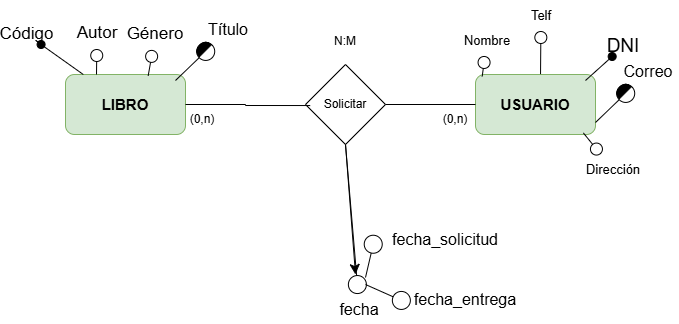

The diagram above was exported from draw.io. Its source (the exported page's mxGraphModel, read from the mxfile embedded in the PNG):
<mxGraphModel dx="683" dy="413" grid="1" gridSize="10" guides="1" tooltips="1" connect="1" arrows="1" fold="1" page="1" pageScale="1" pageWidth="827" pageHeight="1169" math="0" shadow="0">
  <root>
    <mxCell id="0" />
    <mxCell id="1" parent="0" />
    <mxCell id="ZfmqRptmhVzf28j5YF52-12" value="&lt;b&gt;LIBRO&lt;/b&gt;" style="rounded=1;whiteSpace=wrap;html=1;fillColor=#d5e8d4;strokeColor=#82b366;fontSize=15;" parent="1" vertex="1">
      <mxGeometry x="150" y="190" width="120" height="60" as="geometry" />
    </mxCell>
    <mxCell id="ZfmqRptmhVzf28j5YF52-15" value="&lt;b&gt;USUARIO&lt;/b&gt;" style="rounded=1;whiteSpace=wrap;html=1;fillColor=#d5e8d4;strokeColor=#82b366;fontSize=15;" parent="1" vertex="1">
      <mxGeometry x="560" y="190" width="120" height="60" as="geometry" />
    </mxCell>
    <mxCell id="ZfmqRptmhVzf28j5YF52-16" value="" style="endArrow=oval;html=1;rounded=0;fontSize=12;startSize=8;endSize=8;curved=1;endFill=1;" parent="1" source="ZfmqRptmhVzf28j5YF52-12" target="ZfmqRptmhVzf28j5YF52-17" edge="1">
      <mxGeometry width="50" height="50" relative="1" as="geometry">
        <mxPoint x="150" y="190" as="sourcePoint" />
        <mxPoint x="111" y="143" as="targetPoint" />
      </mxGeometry>
    </mxCell>
    <mxCell id="ZfmqRptmhVzf28j5YF52-17" value="&lt;font style=&quot;font-size: 17px;&quot;&gt;Código&lt;/font&gt;" style="text;html=1;align=center;verticalAlign=middle;whiteSpace=wrap;rounded=0;fontSize=17;" parent="1" vertex="1">
      <mxGeometry x="90" y="140" width="43" height="20" as="geometry" />
    </mxCell>
    <mxCell id="ZfmqRptmhVzf28j5YF52-18" value="" style="endArrow=circle;html=1;rounded=0;fontSize=12;startSize=8;endSize=8;curved=1;endFill=0;" parent="1" target="ZfmqRptmhVzf28j5YF52-19" edge="1">
      <mxGeometry width="50" height="50" relative="1" as="geometry">
        <mxPoint x="260" y="196" as="sourcePoint" />
        <mxPoint x="301" y="153" as="targetPoint" />
      </mxGeometry>
    </mxCell>
    <mxCell id="ZfmqRptmhVzf28j5YF52-19" value="Título" style="text;html=1;align=center;verticalAlign=middle;whiteSpace=wrap;rounded=0;fontSize=16;" parent="1" vertex="1">
      <mxGeometry x="283" y="130" width="60" height="30" as="geometry" />
    </mxCell>
    <mxCell id="ZfmqRptmhVzf28j5YF52-20" value="" style="shape=or;whiteSpace=wrap;html=1;fillColor=#000000;rotation=-135;" parent="1" vertex="1">
      <mxGeometry x="283.06" y="155.03" width="8" height="17" as="geometry" />
    </mxCell>
    <mxCell id="ZfmqRptmhVzf28j5YF52-24" value="" style="endArrow=circle;html=1;rounded=0;fontSize=8;startSize=6;endSize=5;curved=1;endFill=0;" parent="1" target="ZfmqRptmhVzf28j5YF52-25" edge="1">
      <mxGeometry width="50" height="50" relative="1" as="geometry">
        <mxPoint x="181" y="190" as="sourcePoint" />
        <mxPoint x="181" y="147" as="targetPoint" />
      </mxGeometry>
    </mxCell>
    <mxCell id="ZfmqRptmhVzf28j5YF52-25" value="&lt;font style=&quot;font-size: 17px;&quot;&gt;Autor&lt;/font&gt;" style="text;html=1;align=center;verticalAlign=middle;whiteSpace=wrap;rounded=0;fontSize=17;" parent="1" vertex="1">
      <mxGeometry x="151.5" y="134" width="60" height="30" as="geometry" />
    </mxCell>
    <mxCell id="ZfmqRptmhVzf28j5YF52-26" value="" style="endArrow=circle;html=1;rounded=0;fontSize=8;startSize=6;endSize=5;curved=1;endFill=0;exitX=0.689;exitY=0.022;exitDx=0;exitDy=0;exitPerimeter=0;" parent="1" source="ZfmqRptmhVzf28j5YF52-12" target="ZfmqRptmhVzf28j5YF52-27" edge="1">
      <mxGeometry width="50" height="50" relative="1" as="geometry">
        <mxPoint x="190" y="191.53" as="sourcePoint" />
        <mxPoint x="231" y="148.53" as="targetPoint" />
      </mxGeometry>
    </mxCell>
    <mxCell id="ZfmqRptmhVzf28j5YF52-27" value="&lt;font style=&quot;font-size: 17px;&quot;&gt;Género&lt;/font&gt;" style="text;html=1;align=center;verticalAlign=middle;whiteSpace=wrap;rounded=0;fontSize=17;" parent="1" vertex="1">
      <mxGeometry x="210" y="135" width="60" height="30" as="geometry" />
    </mxCell>
    <mxCell id="ZfmqRptmhVzf28j5YF52-28" value="" style="endArrow=oval;html=1;rounded=0;fontSize=12;startSize=8;endSize=8;curved=1;endFill=1;" parent="1" target="ZfmqRptmhVzf28j5YF52-29" edge="1">
      <mxGeometry width="50" height="50" relative="1" as="geometry">
        <mxPoint x="670" y="196" as="sourcePoint" />
        <mxPoint x="711" y="153" as="targetPoint" />
      </mxGeometry>
    </mxCell>
    <mxCell id="ZfmqRptmhVzf28j5YF52-29" value="&lt;font style=&quot;font-size: 19px;&quot;&gt;DNI&lt;/font&gt;" style="text;html=1;align=center;verticalAlign=middle;whiteSpace=wrap;rounded=0;fontSize=19;" parent="1" vertex="1">
      <mxGeometry x="685.56" y="152" width="44.44" height="20" as="geometry" />
    </mxCell>
    <mxCell id="ZfmqRptmhVzf28j5YF52-30" value="" style="endArrow=circle;html=1;rounded=0;fontSize=12;startSize=8;endSize=8;curved=1;endFill=0;" parent="1" target="ZfmqRptmhVzf28j5YF52-31" edge="1">
      <mxGeometry width="50" height="50" relative="1" as="geometry">
        <mxPoint x="680" y="238" as="sourcePoint" />
        <mxPoint x="721" y="195" as="targetPoint" />
      </mxGeometry>
    </mxCell>
    <mxCell id="ZfmqRptmhVzf28j5YF52-31" value="Correo" style="text;html=1;align=center;verticalAlign=middle;whiteSpace=wrap;rounded=0;fontSize=16;" parent="1" vertex="1">
      <mxGeometry x="703" y="172" width="60" height="30" as="geometry" />
    </mxCell>
    <mxCell id="ZfmqRptmhVzf28j5YF52-32" value="" style="shape=or;whiteSpace=wrap;html=1;fillColor=#000000;rotation=-135;" parent="1" vertex="1">
      <mxGeometry x="703.06" y="197.03" width="8" height="17" as="geometry" />
    </mxCell>
    <mxCell id="ZfmqRptmhVzf28j5YF52-33" value="" style="endArrow=circle;html=1;rounded=0;fontSize=13;startSize=6;endSize=5;curved=1;endFill=0;exitX=0.056;exitY=0.031;exitDx=0;exitDy=0;exitPerimeter=0;" parent="1" source="ZfmqRptmhVzf28j5YF52-15" target="ZfmqRptmhVzf28j5YF52-34" edge="1">
      <mxGeometry width="50" height="50" relative="1" as="geometry">
        <mxPoint x="530" y="197.03" as="sourcePoint" />
        <mxPoint x="571" y="154.03" as="targetPoint" />
      </mxGeometry>
    </mxCell>
    <mxCell id="ZfmqRptmhVzf28j5YF52-34" value="&lt;font style=&quot;font-size: 13px;&quot;&gt;Nombre&lt;/font&gt;" style="text;html=1;align=center;verticalAlign=middle;whiteSpace=wrap;rounded=0;fontSize=13;" parent="1" vertex="1">
      <mxGeometry x="541.5" y="141.03" width="60" height="30" as="geometry" />
    </mxCell>
    <mxCell id="ZfmqRptmhVzf28j5YF52-35" value="" style="endArrow=circle;html=1;rounded=0;fontSize=13;startSize=6;endSize=5;curved=1;endFill=0;exitX=0.542;exitY=-0.007;exitDx=0;exitDy=0;exitPerimeter=0;" parent="1" source="ZfmqRptmhVzf28j5YF52-15" target="ZfmqRptmhVzf28j5YF52-36" edge="1">
      <mxGeometry width="50" height="50" relative="1" as="geometry">
        <mxPoint x="584" y="172" as="sourcePoint" />
        <mxPoint x="625" y="129" as="targetPoint" />
      </mxGeometry>
    </mxCell>
    <mxCell id="ZfmqRptmhVzf28j5YF52-36" value="&lt;font style=&quot;font-size: 13px;&quot;&gt;Telf&lt;/font&gt;" style="text;html=1;align=center;verticalAlign=middle;whiteSpace=wrap;rounded=0;fontSize=13;" parent="1" vertex="1">
      <mxGeometry x="595.5" y="116" width="60" height="30" as="geometry" />
    </mxCell>
    <mxCell id="ZfmqRptmhVzf28j5YF52-37" value="" style="endArrow=circle;html=1;rounded=0;fontSize=13;startSize=6;endSize=5;curved=1;endFill=0;exitX=0.899;exitY=0.974;exitDx=0;exitDy=0;exitPerimeter=0;" parent="1" source="ZfmqRptmhVzf28j5YF52-15" target="ZfmqRptmhVzf28j5YF52-38" edge="1">
      <mxGeometry width="50" height="50" relative="1" as="geometry">
        <mxPoint x="656" y="326" as="sourcePoint" />
        <mxPoint x="697" y="283" as="targetPoint" />
      </mxGeometry>
    </mxCell>
    <mxCell id="ZfmqRptmhVzf28j5YF52-38" value="&lt;font style=&quot;font-size: 13px;&quot;&gt;Dirección&lt;/font&gt;" style="text;html=1;align=center;verticalAlign=middle;whiteSpace=wrap;rounded=0;fontSize=13;" parent="1" vertex="1">
      <mxGeometry x="667.5" y="270" width="60" height="30" as="geometry" />
    </mxCell>
    <mxCell id="ZfmqRptmhVzf28j5YF52-41" style="edgeStyle=orthogonalEdgeStyle;rounded=0;orthogonalLoop=1;jettySize=auto;html=1;entryX=0;entryY=0.5;entryDx=0;entryDy=0;endArrow=none;endFill=0;" parent="1" source="ZfmqRptmhVzf28j5YF52-39" target="ZfmqRptmhVzf28j5YF52-15" edge="1">
      <mxGeometry relative="1" as="geometry" />
    </mxCell>
    <mxCell id="ZfmqRptmhVzf28j5YF52-39" value="Solicitar" style="rhombus;whiteSpace=wrap;html=1;" parent="1" vertex="1">
      <mxGeometry x="390" y="180" width="80" height="80" as="geometry" />
    </mxCell>
    <mxCell id="ZfmqRptmhVzf28j5YF52-40" style="edgeStyle=orthogonalEdgeStyle;rounded=0;orthogonalLoop=1;jettySize=auto;html=1;entryX=0.059;entryY=0.513;entryDx=0;entryDy=0;entryPerimeter=0;endArrow=none;endFill=0;" parent="1" source="ZfmqRptmhVzf28j5YF52-12" target="ZfmqRptmhVzf28j5YF52-39" edge="1">
      <mxGeometry relative="1" as="geometry" />
    </mxCell>
    <mxCell id="ZfmqRptmhVzf28j5YF52-42" value="N:M" style="text;html=1;align=center;verticalAlign=middle;whiteSpace=wrap;rounded=0;strokeWidth=2;" parent="1" vertex="1">
      <mxGeometry x="400" y="142.03" width="60" height="30" as="geometry" />
    </mxCell>
    <mxCell id="ZfmqRptmhVzf28j5YF52-43" value="(0,n)" style="text;html=1;align=center;verticalAlign=middle;whiteSpace=wrap;rounded=0;" parent="1" vertex="1">
      <mxGeometry x="257.06" y="220" width="60" height="30" as="geometry" />
    </mxCell>
    <mxCell id="ZfmqRptmhVzf28j5YF52-44" value="(0,n)" style="text;html=1;align=center;verticalAlign=middle;whiteSpace=wrap;rounded=0;" parent="1" vertex="1">
      <mxGeometry x="510" y="220" width="60" height="30" as="geometry" />
    </mxCell>
    <mxCell id="PkvQhsH3ow0ptCXgCPMV-11" value="fecha" style="text;html=1;align=center;verticalAlign=middle;whiteSpace=wrap;rounded=0;fontSize=16;direction=west;" vertex="1" parent="1">
      <mxGeometry x="414" y="410" width="60" height="30" as="geometry" />
    </mxCell>
    <mxCell id="PkvQhsH3ow0ptCXgCPMV-12" value="" style="endArrow=circle;html=1;rounded=0;fontSize=12;startSize=8;endSize=8;curved=1;endFill=0;exitX=0.5;exitY=1;exitDx=0;exitDy=0;" edge="1" parent="1" source="ZfmqRptmhVzf28j5YF52-39" target="PkvQhsH3ow0ptCXgCPMV-11">
      <mxGeometry width="50" height="50" relative="1" as="geometry">
        <mxPoint x="400" y="393" as="sourcePoint" />
        <mxPoint x="464.71000000000004" y="385" as="targetPoint" />
      </mxGeometry>
    </mxCell>
    <mxCell id="PkvQhsH3ow0ptCXgCPMV-13" value="" style="endArrow=classic;html=1;rounded=0;fontSize=12;startSize=8;endSize=8;curved=1;exitX=0.5;exitY=1;exitDx=0;exitDy=0;" edge="1" parent="1" source="ZfmqRptmhVzf28j5YF52-39">
      <mxGeometry width="50" height="50" relative="1" as="geometry">
        <mxPoint x="401" y="393" as="sourcePoint" />
        <mxPoint x="440" y="390" as="targetPoint" />
      </mxGeometry>
    </mxCell>
    <mxCell id="PkvQhsH3ow0ptCXgCPMV-14" value="" style="endArrow=circle;html=1;rounded=0;fontSize=12;startSize=8;endSize=8;curved=1;endFill=0;" edge="1" parent="1">
      <mxGeometry width="50" height="50" relative="1" as="geometry">
        <mxPoint x="450" y="393" as="sourcePoint" />
        <mxPoint x="460" y="350" as="targetPoint" />
      </mxGeometry>
    </mxCell>
    <mxCell id="PkvQhsH3ow0ptCXgCPMV-15" value="" style="endArrow=circle;html=1;rounded=0;fontSize=12;startSize=8;endSize=8;curved=1;endFill=0;" edge="1" parent="1">
      <mxGeometry width="50" height="50" relative="1" as="geometry">
        <mxPoint x="450" y="400" as="sourcePoint" />
        <mxPoint x="495" y="420" as="targetPoint" />
      </mxGeometry>
    </mxCell>
    <mxCell id="PkvQhsH3ow0ptCXgCPMV-16" value="fecha_solicitud" style="text;html=1;align=center;verticalAlign=middle;whiteSpace=wrap;rounded=0;fontSize=16;direction=west;" vertex="1" parent="1">
      <mxGeometry x="500" y="340" width="60" height="30" as="geometry" />
    </mxCell>
    <mxCell id="PkvQhsH3ow0ptCXgCPMV-17" value="fecha_entrega" style="text;html=1;align=center;verticalAlign=middle;whiteSpace=wrap;rounded=0;fontSize=16;direction=west;" vertex="1" parent="1">
      <mxGeometry x="520" y="400" width="60" height="30" as="geometry" />
    </mxCell>
  </root>
</mxGraphModel>